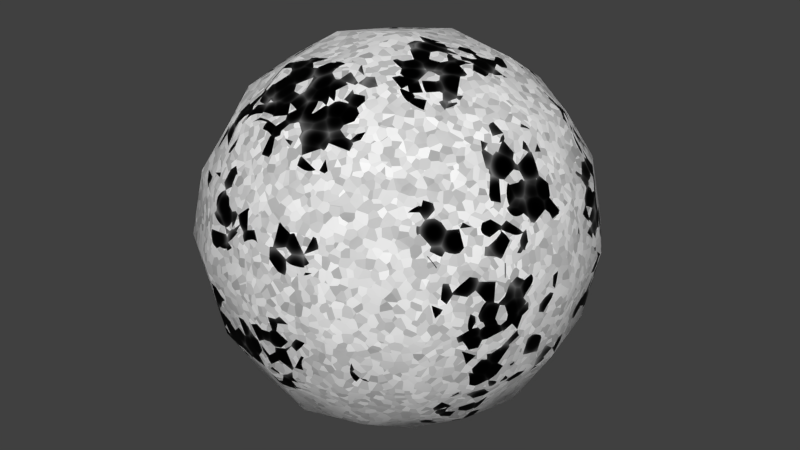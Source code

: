 # Source: 114-granite-countertop.blend  (saved by Blender 2.79.0; exported with 4.5.12 LTS)
import bpy
from mathutils import Matrix  # noqa: F401  (used for matrix-valued properties, if any)

bpy.ops.wm.read_factory_settings(use_empty=True)
scene = bpy.context.scene
scene.name = 'Scene'

# ---- collections
col_collection_1 = bpy.data.collections.new('Collection 1'); scene.collection.children.link(col_collection_1)

# ---- materials (node trees are filled in below, after node groups)
mat_granite_countertop = bpy.data.materials.new('Granite Countertop')
mat_granite_countertop.alpha_threshold = 0.0
mat_granite_countertop.preview_render_type = 'CUBE'
mat_granite_countertop.roughness = 0.5
mat_granite_countertop.line_color = (0.0, 0.0, 0.0, 1.0)

# ---- node groups
ng_nodegroup_009 = bpy.data.node_groups.new('NodeGroup.009', 'ShaderNodeTree')
_s = ng_nodegroup_009.interface.new_socket(name='CColor', in_out='OUTPUT', socket_type='NodeSocketColor')
_s.default_value = (0.0, 0.0, 0.0, 0.0)
_s = ng_nodegroup_009.interface.new_socket(name='CFac', in_out='OUTPUT', socket_type='NodeSocketFloat')
_s.subtype = 'FACTOR'
_s.min_value = 0.0
_s.max_value = 1.0
_s = ng_nodegroup_009.interface.new_socket(name='IColor', in_out='OUTPUT', socket_type='NodeSocketColor')
_s.default_value = (0.0, 0.0, 0.0, 0.0)
_s = ng_nodegroup_009.interface.new_socket(name='IFac', in_out='OUTPUT', socket_type='NodeSocketFloat')
_s.subtype = 'FACTOR'
_s.min_value = 0.0
_s.max_value = 1.0
_s = ng_nodegroup_009.interface.new_socket(name='Scale', in_out='INPUT', socket_type='NodeSocketFloat')
_s.default_value = 25.0
_s.min_value = -1000.0
_s.max_value = 1000.0
_s = ng_nodegroup_009.interface.new_socket(name='Vector', in_out='INPUT', socket_type='NodeSocketVector')
_s.min_value = 0.0
_s.max_value = 1.0
_s.hide_value = True
_N = ng_nodegroup_009.nodes; _L = ng_nodegroup_009.links
n0 = _N.new('ShaderNodeTexVoronoi'); n0.name = 'Voronoi Texture'; n0.location = (0, 77)
n1 = _N.new('ShaderNodeTexVoronoi'); n1.name = 'Voronoi Texture.001'; n1.location = (0, -77)
n2 = _N.new('NodeGroupOutput'); n2.name = 'Group Output'; n2.location = (200, 0)
n3 = _N.new('NodeGroupInput'); n3.name = 'Group Input'; n3.location = (-200, 0)
n4 = _N.new('ShaderNodeMath'); n4.name = 'Math'; n4.location = (0, 0)
n4.operation = 'MULTIPLY'
_L.new(n3.outputs[0], n0.inputs[2])
_L.new(n3.outputs[1], n0.inputs[0])
_L.new(n0.outputs[1], n2.inputs[0])
_L.new(n3.outputs[0], n1.inputs[2])
_L.new(n3.outputs[1], n1.inputs[0])
_L.new(n0.outputs[1], n2.inputs[1])
_L.new(n4.outputs[0], n2.inputs[2])
_L.new(n4.outputs[0], n2.inputs[3])
_L.new(n1.outputs[0], n4.inputs[0])
_L.new(n1.outputs[0], n4.inputs[1])
n2.is_active_output = True
ng_crackle_001 = bpy.data.node_groups.new('Crackle.001', 'ShaderNodeTree')
_s = ng_crackle_001.interface.new_socket(name='Crackle', in_out='OUTPUT', socket_type='NodeSocketFloat')
_s.min_value = 0.0
_s.max_value = 0.0
_s = ng_crackle_001.interface.new_socket(name='VCell', in_out='OUTPUT', socket_type='NodeSocketColor')
_s.default_value = (0.0, 0.0, 0.0, 0.0)
_s = ng_crackle_001.interface.new_socket(name='VInt', in_out='OUTPUT', socket_type='NodeSocketColor')
_s.default_value = (0.0, 0.0, 0.0, 0.0)
_s = ng_crackle_001.interface.new_socket(name='Musgrave', in_out='OUTPUT', socket_type='NodeSocketColor')
_s.default_value = (0.0, 0.0, 0.0, 0.0)
_s = ng_crackle_001.interface.new_socket(name='Vector', in_out='INPUT', socket_type='NodeSocketVector')
_s.min_value = 0.0
_s.max_value = 1.0
_s.hide_value = True
_s = ng_crackle_001.interface.new_socket(name='VScale', in_out='INPUT', socket_type='NodeSocketFloat')
_s.default_value = 25.0
_s.min_value = -1000.0
_s.max_value = 1000.0
_s = ng_crackle_001.interface.new_socket(name='MScale', in_out='INPUT', socket_type='NodeSocketFloat')
_s.default_value = 5.0
_s.min_value = -1000.0
_s.max_value = 1000.0
_s = ng_crackle_001.interface.new_socket(name='Threshold', in_out='INPUT', socket_type='NodeSocketFloat')
_s.default_value = 0.1
_s.min_value = -2.0
_s.max_value = 2.0
_N = ng_crackle_001.nodes; _L = ng_crackle_001.links
n0 = _N.new('ShaderNodeGroup'); n0.name = 'Group'; n0.location = (-122, 21)
n0.label = 'Unstupid Voroni'
n0.node_tree = ng_nodegroup_009
n1 = _N.new('NodeGroupInput'); n1.name = 'Group Input'; n1.location = (-495, -170)
n2 = _N.new('ShaderNodeMath'); n2.name = 'Math.001'; n2.location = (-112, 186)
n2.operation = 'SUBTRACT'
n2.inputs[1].default_value = 2.0
n3 = _N.new('ShaderNodeMath'); n3.name = 'Math'; n3.location = (65, 185)
n4 = _N.new('ShaderNodeMath'); n4.name = 'Math.003'; n4.location = (-289, 184)
n4.operation = 'MULTIPLY'
n4.inputs[1].default_value = 4.0
n5 = _N.new('NodeGroupOutput'); n5.name = 'Group Output'; n5.location = (495, 30)
n6 = _N.new('ShaderNodeMath'); n6.name = 'Math.002'; n6.location = (229, 181)
n6.operation = 'GREATER_THAN'
n7 = _N.new('ShaderNodeTexNoise'); n7.name = 'Musgrave Texture'; n7.location = (-129, -186)
n7.width = 150
n7.noise_type = 'HETERO_TERRAIN'
n7.normalize = False
n7.inputs[3].default_value = 1.0
n7.inputs[4].default_value = 0.25
_L.new(n1.outputs[1], n0.inputs[0])
_L.new(n1.outputs[2], n7.inputs[2])
_L.new(n6.outputs[0], n5.inputs[0])
_L.new(n1.outputs[0], n0.inputs[1])
_L.new(n1.outputs[0], n7.inputs[0])
_L.new(n0.outputs[0], n5.inputs[1])
_L.new(n0.outputs[2], n5.inputs[2])
_L.new(n4.outputs[0], n2.inputs[0])
_L.new(n1.outputs[3], n4.inputs[0])
_L.new(n2.outputs[0], n3.inputs[0])
_L.new(n3.outputs[0], n6.inputs[0])
_L.new(n0.outputs[1], n6.inputs[1])
_L.new(n7.outputs[0], n3.inputs[1])
_L.new(n7.outputs[0], n5.inputs[3])
n5.is_active_output = True

# ---- material node trees
mat_granite_countertop.use_nodes = True; mat_granite_countertop.node_tree.nodes.clear()
_N = mat_granite_countertop.node_tree.nodes; _L = mat_granite_countertop.node_tree.links
n0 = _N.new('ShaderNodeBsdfPrincipled'); n0.name = 'Principled BSDF'; n0.location = (196, -68)
n0.label = 'Black Clusters'
n0.width = 150
n0.subsurface_method = 'BURLEY'
n0.inputs[1].default_value = 1.0
n0.inputs[2].default_value = 0.7083
n0.inputs[3].default_value = 1.45
n0.inputs[8].default_value = 1.0
n0.inputs[13].default_value = 1.0
n0.inputs[15].default_value = 0.25
n1 = _N.new('ShaderNodeMixShader'); n1.name = 'Mix Shader'; n1.location = (390, 19)
n2 = _N.new('ShaderNodeOutputMaterial'); n2.name = 'Material Output'; n2.location = (560, 14)
n3 = _N.new('ShaderNodeValue'); n3.name = 'Value'; n3.location = (-548, 218)
n3.label = 'White Mottling'
n3.outputs[0].default_value = 0.618
n4 = _N.new('ShaderNodeValue'); n4.name = 'Value.002'; n4.location = (-547, 97)
n4.label = 'WScale'
n4.outputs[0].default_value = 50.0
n5 = _N.new('ShaderNodeValue'); n5.name = 'Value.001'; n5.location = (-545, 4)
n5.label = 'SSS Depth'
n5.outputs[0].default_value = 2.5
n6 = _N.new('ShaderNodeValue'); n6.name = 'Value.003'; n6.location = (-558, -97)
n6.label = 'VScale'
n6.outputs[0].default_value = 25.0
n7 = _N.new('ShaderNodeValue'); n7.name = 'Value.004'; n7.location = (-560, -188)
n7.label = 'MScale'
n7.outputs[0].default_value = 5.0
n8 = _N.new('ShaderNodeValue'); n8.name = 'Value.005'; n8.location = (-558, -287)
n8.label = 'Threshold'
n8.outputs[0].default_value = 0.7
n9 = _N.new('ShaderNodeSubsurfaceScattering'); n9.name = 'Subsurface Scattering'; n9.location = (209, 170)
n9.label = 'White Surface'
n9.falloff = 'BURLEY'
n10 = _N.new('ShaderNodeMath'); n10.name = 'Math'; n10.location = (2, 70)
n10.operation = 'SUBTRACT'
n11 = _N.new('ShaderNodeMix'); n11.name = 'Mix'; n11.location = (5, 366)
n11.data_type = 'RGBA'
n11.blend_type = 'SUBTRACT'
n11.inputs[6].default_value = (1.0, 1.0, 1.0, 1.0)
n12 = _N.new('ShaderNodeBrightContrast'); n12.name = 'Bright/Contrast'; n12.location = (2, 190)
n12.inputs[1].default_value = 1.0
n13 = _N.new('ShaderNodeRGBToBW'); n13.name = 'RGB to BW'; n13.location = (-178, 195)
n14 = _N.new('ShaderNodeTexVoronoi'); n14.name = 'Voronoi Texture'; n14.location = (-347, 180)
n15 = _N.new('ShaderNodeMath'); n15.name = 'Math.002'; n15.location = (-5, -366)
n15.operation = 'POWER'
n15.inputs[1].default_value = 4.0
n16 = _N.new('ShaderNodeGroup'); n16.name = 'Group'; n16.location = (-232, -97)
n16.node_tree = ng_crackle_001
n16.inputs[0].default_value = (0.0, 0.0, 0.0)
n17 = _N.new('ShaderNodeMix'); n17.name = 'Mix.001'; n17.location = (26, -188)
n17.data_type = 'RGBA'
n17.inputs[7].default_value = (0.226, 0.226, 0.226, 1.0)
_L.new(n16.outputs[2], n15.inputs[0])
_L.new(n16.outputs[0], n10.inputs[0])
_L.new(n16.outputs[1], n10.inputs[1])
_L.new(n1.outputs[0], n2.inputs[0])
_L.new(n0.outputs[0], n1.inputs[1])
_L.new(n16.outputs[2], n0.inputs[9])
_L.new(n16.outputs[1], n0.inputs[16])
_L.new(n10.outputs[0], n9.inputs[1])
_L.new(n9.outputs[0], n1.inputs[2])
_L.new(n16.outputs[0], n1.inputs[0])
_L.new(n12.outputs[0], n9.inputs[2])
_L.new(n14.outputs[1], n13.inputs[0])
_L.new(n13.outputs[0], n12.inputs[0])
_L.new(n11.outputs[2], n9.inputs[0])
_L.new(n13.outputs[0], n11.inputs[7])
_L.new(n3.outputs[0], n11.inputs[0])
_L.new(n5.outputs[0], n12.inputs[2])
_L.new(n4.outputs[0], n14.inputs[2])
_L.new(n6.outputs[0], n16.inputs[1])
_L.new(n7.outputs[0], n16.inputs[2])
_L.new(n8.outputs[0], n16.inputs[3])
_L.new(n15.outputs[0], n17.inputs[6])
_L.new(n15.outputs[0], n17.inputs[0])
_L.new(n15.outputs[0], n0.inputs[10])
_L.new(n17.outputs[2], n0.inputs[0])
n2.is_active_output = True

# ---- world
world_world = bpy.data.worlds.new('World'); scene.world = world_world
world_world.color = (0.05088, 0.05088, 0.05088)
world_world.use_sun_shadow = False
world_world.sun_shadow_jitter_overblur = 0.0
world_world.cycles.sampling_method = 'NONE'
world_world.cycles.sample_map_resolution = 256

# ---- meshes
me_test = bpy.data.meshes.new('Test')
me_test.from_pydata([(4.54e-08, 1.118e-07, -0.8785), (0.3507, 3.725e-08, -0.8194), (-2.235e-08, -0.3507, -0.8194), (-0.3507, 1.639e-07, -0.8194), (1.043e-07, 0.3507, -0.8194), (0.3264, 0.3264, -0.7639), (0.3264, -0.3264, -0.7639), (-0.3264, -0.3264, -0.7639), (-0.3264, 0.3264, -0.7639), (-1.136e-07, -1.648e-07, 0.8785), (0.0, 0.3507, 0.8194), (-0.3507, -4.47e-08, 0.8194), (-2.235e-07, -0.3507, 0.8194), (0.3507, -2.682e-07, 0.8194), (0.3264, 0.3264, 0.7639), (-0.3264, 0.3264, 0.7639), (-0.3264, -0.3264, 0.7639), (0.3264, -0.3264, 0.7639), (0.8785, -2.608e-07, 0.0), (0.8194, 0.3507, 0.0), (0.8194, -3.129e-07, 0.3507), (0.8194, -0.3507, 0.0), (0.8194, -1.714e-07, -0.3507), (0.7639, 0.3264, -0.3264), (0.7639, 0.3264, 0.3264), (0.7639, -0.3264, 0.3264), (0.7639, -0.3264, -0.3264), (-2.608e-07, -0.8785, 0.0), (0.3507, -0.8194, 0.0), (-3.055e-07, -0.8194, 0.3507), (-0.3507, -0.8194, 0.0), (-1.937e-07, -0.8194, -0.3507), (0.3264, -0.7639, -0.3264), (0.3264, -0.7639, 0.3264), (-0.3264, -0.7639, 0.3264), (-0.3264, -0.7639, -0.3264), (-0.8785, 1.849e-07, 0.0), (-0.8194, -0.3507, 0.0), (-0.8194, 1.341e-07, 0.3507), (-0.8194, 0.3507, 0.0), (-0.8194, 1.937e-07, -0.3507), (-0.7639, -0.3264, -0.3264), (-0.7639, -0.3264, 0.3264), (-0.7639, 0.3264, 0.3264), (-0.7639, 0.3264, -0.3264), (1.963e-07, 0.8785, 0.0), (0.3507, 0.8194, 0.0), (1.788e-07, 0.8194, -0.3507), (-0.3507, 0.8194, 0.0), (1.714e-07, 0.8194, 0.3507), (0.3264, 0.7639, 0.3264), (0.3264, 0.7639, -0.3264), (-0.3264, 0.7639, -0.3264), (-0.3264, 0.7639, 0.3264), (0.599, 0.3021, -0.599), (0.6432, -6.333e-08, -0.6432), (0.599, -0.3021, -0.599), (0.3021, 0.599, -0.599), (1.462e-07, 0.6432, -0.6432), (-0.3021, 0.599, -0.599), (0.599, 0.599, -0.3021), (0.6432, 0.6432, 0.0), (0.599, 0.599, 0.3021), (0.3021, -0.599, -0.599), (-9.872e-08, -0.6432, -0.6432), (-0.3021, -0.599, -0.599), (0.599, -0.599, -0.3021), (0.6432, -0.6432, 0.0), (0.599, -0.599, 0.3021), (-0.599, -0.3021, -0.599), (-0.6432, 1.9e-07, -0.6432), (-0.599, 0.3021, -0.599), (-0.599, -0.599, -0.3021), (-0.6432, -0.6432, 0.0), (-0.599, -0.599, 0.3021), (-0.599, 0.599, -0.3021), (-0.6432, 0.6432, 0.0), (-0.599, 0.599, 0.3021), (0.599, 0.3021, 0.599), (0.6432, -3.316e-07, 0.6432), (0.599, -0.3021, 0.599), (0.3021, 0.599, 0.599), (1.146e-07, 0.6432, 0.6432), (-0.3021, 0.599, 0.599), (0.3021, -0.599, 0.599), (-2.962e-07, -0.6432, 0.6432), (-0.3021, -0.599, 0.599), (-0.599, -0.3021, 0.599), (-0.6432, 6.333e-08, 0.6432), (-0.599, 0.3021, 0.599), (0.5093, 0.5093, -0.5093), (0.5093, -0.5093, -0.5093), (-0.5093, -0.5093, -0.5093), (-0.5093, 0.5093, -0.5093), (0.5093, 0.5093, 0.5093), (0.5093, -0.5093, 0.5093), (-0.5093, -0.5093, 0.5093), (-0.5093, 0.5093, 0.5093)], [], [(0, 4, 5, 1), (1, 5, 54, 55), (4, 58, 57, 5), (5, 57, 90, 54), (0, 1, 6, 2), (2, 6, 63, 64), (1, 55, 56, 6), (6, 56, 91, 63), (0, 2, 7, 3), (3, 7, 69, 70), (2, 64, 65, 7), (7, 65, 92, 69), (0, 3, 8, 4), (4, 8, 59, 58), (3, 70, 71, 8), (8, 71, 93, 59), (9, 13, 14, 10), (10, 14, 81, 82), (13, 79, 78, 14), (14, 78, 94, 81), (9, 10, 15, 11), (11, 15, 89, 88), (10, 82, 83, 15), (15, 83, 97, 89), (9, 11, 16, 12), (12, 16, 86, 85), (11, 88, 87, 16), (16, 87, 96, 86), (9, 12, 17, 13), (13, 17, 80, 79), (12, 85, 84, 17), (17, 84, 95, 80), (18, 22, 23, 19), (19, 23, 60, 61), (22, 55, 54, 23), (23, 54, 90, 60), (18, 19, 24, 20), (20, 24, 78, 79), (19, 61, 62, 24), (24, 62, 94, 78), (18, 20, 25, 21), (21, 25, 68, 67), (20, 79, 80, 25), (25, 80, 95, 68), (18, 21, 26, 22), (22, 26, 56, 55), (21, 67, 66, 26), (26, 66, 91, 56), (27, 31, 32, 28), (28, 32, 66, 67), (31, 64, 63, 32), (32, 63, 91, 66), (27, 28, 33, 29), (29, 33, 84, 85), (28, 67, 68, 33), (33, 68, 95, 84), (27, 29, 34, 30), (30, 34, 74, 73), (29, 85, 86, 34), (34, 86, 96, 74), (27, 30, 35, 31), (31, 35, 65, 64), (30, 73, 72, 35), (35, 72, 92, 65), (36, 40, 41, 37), (37, 41, 72, 73), (40, 70, 69, 41), (41, 69, 92, 72), (36, 37, 42, 38), (38, 42, 87, 88), (37, 73, 74, 42), (42, 74, 96, 87), (36, 38, 43, 39), (39, 43, 77, 76), (38, 88, 89, 43), (43, 89, 97, 77), (36, 39, 44, 40), (40, 44, 71, 70), (39, 76, 75, 44), (44, 75, 93, 71), (45, 49, 50, 46), (46, 50, 62, 61), (49, 82, 81, 50), (50, 81, 94, 62), (45, 46, 51, 47), (47, 51, 57, 58), (46, 61, 60, 51), (51, 60, 90, 57), (45, 47, 52, 48), (48, 52, 75, 76), (47, 58, 59, 52), (52, 59, 93, 75), (45, 48, 53, 49), (49, 53, 83, 82), (48, 76, 77, 53), (53, 77, 97, 83)])
me_test.polygons.foreach_set('use_smooth', [True] * 96)
me_test.materials.append(mat_granite_countertop)
me_test.use_remesh_preserve_volume = False
me_test.use_remesh_preserve_attributes = False
me_test.use_mirror_vertex_groups = False
me_test.update()

# ---- objects
ob_test = bpy.data.objects.new('Test', me_test)

# ---- transforms, parenting, visibility, modifiers, constraints
ob_test.location = (0.0, 0.0, 0.0)
ob_test.lock_rotations_4d = False
ob_test.empty_display_type = 'ARROWS'
ob_test.lineart.crease_threshold = 0.0

# ---- collection membership
col_collection_1.objects.link(ob_test)

# ---- scene / render settings (as saved in the file)
scene.frame_start = 1; scene.frame_end = 250; scene.frame_set(1)
scene.render.engine = 'CYCLES'
scene.render.resolution_percentage = 50
scene.render.dither_intensity = 0.0
scene.cycles.use_denoising = False
scene.cycles.samples = 10
scene.cycles.sampling_pattern = 'TABULATED_SOBOL'
scene.cycles.light_sampling_threshold = 0.0
scene.cycles.use_adaptive_sampling = False
scene.cycles.use_light_tree = False
scene.cycles.blur_glossy = 0.0
scene.cycles.volume_bounces = 1
scene.cycles.pixel_filter_type = 'GAUSSIAN'
scene.cycles.sample_clamp_indirect = 0.0
scene.view_settings.view_transform = 'Standard'
bpy.context.view_layer.update()

# ---- added for rendering (the .blend has no active camera and no usable light): camera, sun
cam_auto = bpy.data.cameras.new('AutoCamera')
cam_auto.lens = 50.0
cam_auto.sensor_width = 36.0
cam_auto.clip_end = 1000.0
ob_auto_camera = bpy.data.objects.new('AutoCamera', cam_auto)
scene.collection.objects.link(ob_auto_camera)
ob_auto_camera.location = (2.81557, -3.37868, 2.25245)
ob_auto_camera.rotation_euler = (1.09748, -7.21219e-08, 0.694738)
scene.camera = ob_auto_camera
light_auto_sun = bpy.data.lights.new('AutoSun', 'SUN')
light_auto_sun.energy = 3.0
light_auto_sun.angle = 0.0523599
ob_auto_sun = bpy.data.objects.new('AutoSun', light_auto_sun)
scene.collection.objects.link(ob_auto_sun)
ob_auto_sun.rotation_euler = (0.872665, 0.174533, 0.523599)
bpy.context.view_layer.update()
